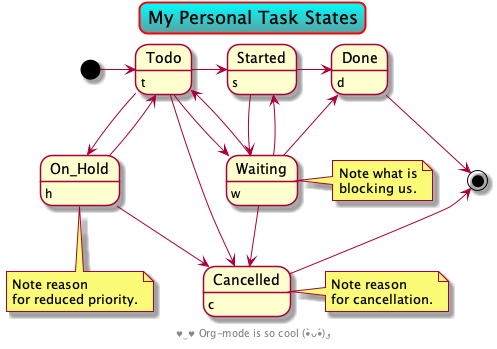

The diagram above was rendered by PlantUML. Its source (embedded in the PNG):
@startuml
skinparam defaultTextAlignment center  

skinparam titleBorderRoundCorner 15
skinparam titleBorderThickness 2
skinparam titleBorderColor red
skinparam titleBackgroundColor Aqua-CadetBlue
title My Personal Task States

[*] -> Todo          
Done -right-> [*]    
Cancelled -up-> [*]  

Todo    -right-> Started
Started -down->  Waiting
Waiting -up->    Started
Started -right-> Done


Todo    -down-> Waiting
Waiting -up-> Todo
Waiting -up-> Done

Todo -down-> On_Hold
On_Hold -> Todo

On_Hold -down-> Cancelled
Waiting -down-> Cancelled
Todo    -down-> Cancelled

Todo      : t
On_Hold   : h
Started   : s
Waiting   : w
Cancelled : c
Done      : d

note right  of Waiting:   Note what is\nblocking us.
note right  of Cancelled: Note reason\nfor cancellation.
note bottom of On_Hold:   Note reason\nfor reduced priority.

center footer  ♥‿♥ Org-mode is so cool (•̀ᴗ•́)و
@enduml